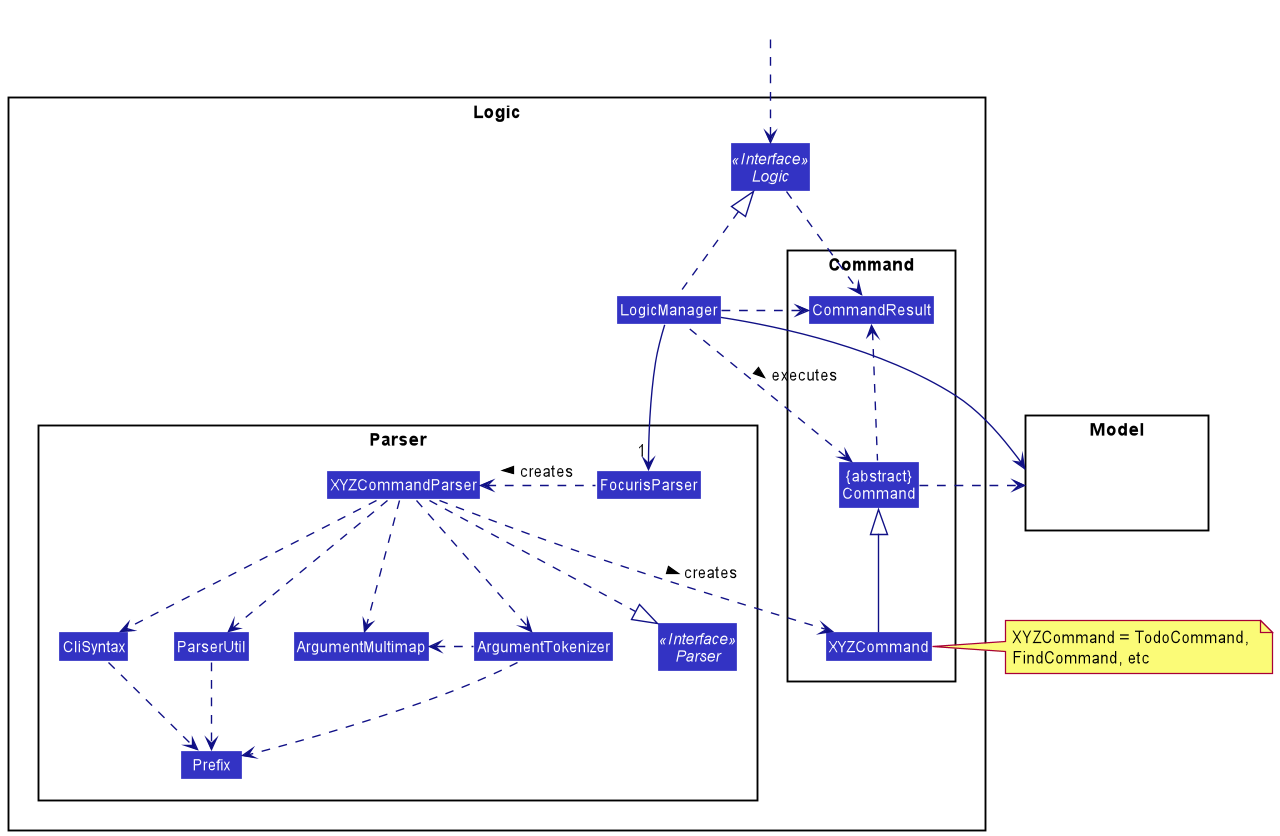

The diagram above was rendered by PlantUML. Its source (embedded in the PNG):
@startuml
!include style.puml
skinparam arrowThickness 1.1
skinparam arrowColor LOGIC_COLOR_T4
skinparam classBackgroundColor LOGIC_COLOR

package Logic {

package Parser {
Interface Parser <<Interface>>
Class FocurisParser
Class XYZCommandParser
Class CliSyntax
Class ParserUtil
Class ArgumentMultimap
Class ArgumentTokenizer
Class Prefix
}

package Command {
Class XYZCommand
Class CommandResult
Class "{abstract}\nCommand" as Command
}

Interface Logic <<Interface>>
Class LogicManager
}

package Model{
Class HiddenModel #FFFFFF
}

Class HiddenOutside #FFFFFF
HiddenOutside ..> Logic

LogicManager .up.|> Logic
LogicManager -->"1" FocurisParser
FocurisParser .left.> XYZCommandParser: creates >

XYZCommandParser ..> XYZCommand : creates >
XYZCommandParser ..|> Parser
XYZCommandParser ..> ArgumentMultimap
XYZCommandParser ..> ArgumentTokenizer
ArgumentTokenizer .left.> ArgumentMultimap
XYZCommandParser ..> CliSyntax
CliSyntax ..> Prefix
XYZCommandParser ..> ParserUtil
ParserUtil .down.> Prefix
ArgumentTokenizer .down.> Prefix
XYZCommand -up-|> Command
LogicManager .left.> Command : executes >

LogicManager --> Model
Command .right.> Model
note right of XYZCommand: XYZCommand = TodoCommand, \nFindCommand, etc

Logic ..> CommandResult
LogicManager .down.> CommandResult
Command .up.> CommandResult
CommandResult -[hidden]-> Parser
@enduml